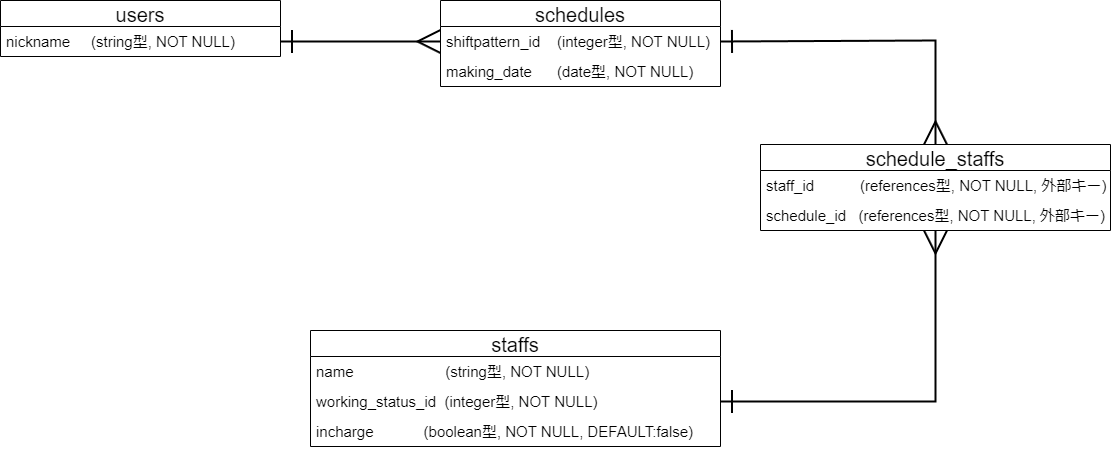

The diagram above was exported from draw.io. Its source (the exported page's mxGraphModel, read from the mxfile embedded in the PNG):
<mxGraphModel dx="1456" dy="1019" grid="1" gridSize="10" guides="1" tooltips="1" connect="1" arrows="1" fold="1" page="1" pageScale="1" pageWidth="1169" pageHeight="827" math="0" shadow="0">
  <root>
    <mxCell id="0" />
    <mxCell id="1" parent="0" />
    <mxCell id="2" value="users" style="swimlane;fontStyle=0;childLayout=stackLayout;horizontal=1;startSize=26;horizontalStack=0;resizeParent=1;resizeParentMax=0;resizeLast=0;collapsible=1;marginBottom=0;align=center;fontSize=20;" parent="1" vertex="1">
      <mxGeometry x="40" y="270" width="280" height="56" as="geometry">
        <mxRectangle x="190" y="160" width="60" height="30" as="alternateBounds" />
      </mxGeometry>
    </mxCell>
    <mxCell id="3" value="nickname     (string型, NOT NULL)   " style="text;strokeColor=none;fillColor=none;spacingLeft=4;spacingRight=4;overflow=hidden;rotatable=0;points=[[0,0.5],[1,0.5]];portConstraint=eastwest;fontSize=15;" parent="2" vertex="1">
      <mxGeometry y="26" width="280" height="30" as="geometry" />
    </mxCell>
    <mxCell id="6" value="staffs" style="swimlane;fontStyle=0;childLayout=stackLayout;horizontal=1;startSize=26;horizontalStack=0;resizeParent=1;resizeParentMax=0;resizeLast=0;collapsible=1;marginBottom=0;align=center;fontSize=20;" parent="1" vertex="1">
      <mxGeometry x="350" y="600" width="410" height="116" as="geometry" />
    </mxCell>
    <mxCell id="7" value="name                      (string型, NOT NULL)" style="text;strokeColor=none;fillColor=none;spacingLeft=4;spacingRight=4;overflow=hidden;rotatable=0;points=[[0,0.5],[1,0.5]];portConstraint=eastwest;fontSize=15;" parent="6" vertex="1">
      <mxGeometry y="26" width="410" height="30" as="geometry" />
    </mxCell>
    <mxCell id="8" value="working_status_id   (integer型, NOT NULL)" style="text;strokeColor=none;fillColor=none;spacingLeft=4;spacingRight=4;overflow=hidden;rotatable=0;points=[[0,0.5],[1,0.5]];portConstraint=eastwest;fontSize=15;" parent="6" vertex="1">
      <mxGeometry y="56" width="410" height="30" as="geometry" />
    </mxCell>
    <mxCell id="9" value="incharge            (boolean型, NOT NULL, DEFAULT:false)" style="text;strokeColor=none;fillColor=none;spacingLeft=4;spacingRight=4;overflow=hidden;rotatable=0;points=[[0,0.5],[1,0.5]];portConstraint=eastwest;fontSize=15;" parent="6" vertex="1">
      <mxGeometry y="86" width="410" height="30" as="geometry" />
    </mxCell>
    <mxCell id="10" value="schedules" style="swimlane;fontStyle=0;childLayout=stackLayout;horizontal=1;startSize=26;horizontalStack=0;resizeParent=1;resizeParentMax=0;resizeLast=0;collapsible=1;marginBottom=0;align=center;fontSize=20;" parent="1" vertex="1">
      <mxGeometry x="480" y="270" width="280" height="86" as="geometry" />
    </mxCell>
    <mxCell id="12" value="shiftpattern_id    (integer型, NOT NULL)" style="text;strokeColor=none;fillColor=none;spacingLeft=4;spacingRight=4;overflow=hidden;rotatable=0;points=[[0,0.5],[1,0.5]];portConstraint=eastwest;fontSize=15;" parent="10" vertex="1">
      <mxGeometry y="26" width="280" height="30" as="geometry" />
    </mxCell>
    <mxCell id="13" value="making_date      (date型, NOT NULL)" style="text;strokeColor=none;fillColor=none;spacingLeft=4;spacingRight=4;overflow=hidden;rotatable=0;points=[[0,0.5],[1,0.5]];portConstraint=eastwest;fontSize=15;" parent="10" vertex="1">
      <mxGeometry y="56" width="280" height="30" as="geometry" />
    </mxCell>
    <mxCell id="17" style="edgeStyle=none;html=1;exitX=1;exitY=0.5;exitDx=0;exitDy=0;strokeWidth=2;fontSize=15;startArrow=ERone;startFill=0;endArrow=ERmany;endFill=0;endSize=20;startSize=20;entryX=0;entryY=0.5;entryDx=0;entryDy=0;" parent="1" source="3" target="12" edge="1">
      <mxGeometry relative="1" as="geometry" />
    </mxCell>
    <mxCell id="20" value="schedule_staffs" style="swimlane;fontStyle=0;childLayout=stackLayout;horizontal=1;startSize=26;horizontalStack=0;resizeParent=1;resizeParentMax=0;resizeLast=0;collapsible=1;marginBottom=0;align=center;fontSize=20;" parent="1" vertex="1">
      <mxGeometry x="800" y="414" width="350" height="86" as="geometry" />
    </mxCell>
    <mxCell id="21" value="staff_id           (references型, NOT NULL, 外部キー)" style="text;strokeColor=none;fillColor=none;spacingLeft=4;spacingRight=4;overflow=hidden;rotatable=0;points=[[0,0.5],[1,0.5]];portConstraint=eastwest;fontSize=15;" parent="20" vertex="1">
      <mxGeometry y="26" width="350" height="30" as="geometry" />
    </mxCell>
    <mxCell id="22" value="schedule_id   (references型, NOT NULL, 外部キー)" style="text;strokeColor=none;fillColor=none;spacingLeft=4;spacingRight=4;overflow=hidden;rotatable=0;points=[[0,0.5],[1,0.5]];portConstraint=eastwest;fontSize=15;" parent="20" vertex="1">
      <mxGeometry y="56" width="350" height="30" as="geometry" />
    </mxCell>
    <mxCell id="27" style="edgeStyle=none;html=1;exitX=1;exitY=0.5;exitDx=0;exitDy=0;strokeWidth=2;fontSize=15;startArrow=ERone;startFill=0;endArrow=ERmany;endFill=0;startSize=20;endSize=20;rounded=0;" parent="1" source="8" target="22" edge="1">
      <mxGeometry relative="1" as="geometry">
        <mxPoint x="1080" y="530" as="targetPoint" />
        <Array as="points">
          <mxPoint x="975" y="671" />
        </Array>
      </mxGeometry>
    </mxCell>
    <mxCell id="28" style="edgeStyle=none;html=1;exitX=1;exitY=0.5;exitDx=0;exitDy=0;entryX=0.5;entryY=0;entryDx=0;entryDy=0;strokeWidth=2;fontSize=15;startArrow=ERone;startFill=0;endArrow=ERmany;endFill=0;startSize=20;endSize=20;rounded=0;" parent="1" source="12" target="20" edge="1">
      <mxGeometry relative="1" as="geometry">
        <Array as="points">
          <mxPoint x="975" y="310" />
        </Array>
      </mxGeometry>
    </mxCell>
  </root>
</mxGraphModel>